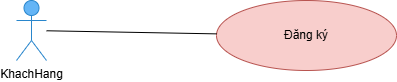

The diagram above was exported from draw.io. Its source (the exported page's mxGraphModel, read from the mxfile embedded in the PNG):
<mxGraphModel dx="1259" dy="556" grid="1" gridSize="10" guides="1" tooltips="1" connect="1" arrows="1" fold="1" page="1" pageScale="1" pageWidth="827" pageHeight="1169" math="0" shadow="0">
  <root>
    <mxCell id="0" />
    <mxCell id="1" parent="0" />
    <mxCell id="actor-khachhang" value="KhachHang" style="shape=umlActor;verticalLabelPosition=bottom;verticalAlign=top;html=1;outlineConnect=0;fillColor=#64b5f6;strokeColor=#2986cc;" parent="1" vertex="1">
      <mxGeometry x="100" y="140" width="30" height="60" as="geometry" />
    </mxCell>
    <mxCell id="uc-signup" value="Đăng ký" style="ellipse;whiteSpace=wrap;html=1;fillColor=#f8cecc;strokeColor=#b85450;" parent="1" vertex="1">
      <mxGeometry x="300" y="140" width="180" height="70" as="geometry" />
    </mxCell>
    <mxCell id="rel-kh-signup" style="endArrow=none;html=1;rounded=0;" parent="1" source="actor-khachhang" target="uc-signup" edge="1">
      <mxGeometry relative="1" as="geometry" />
    </mxCell>
  </root>
</mxGraphModel>